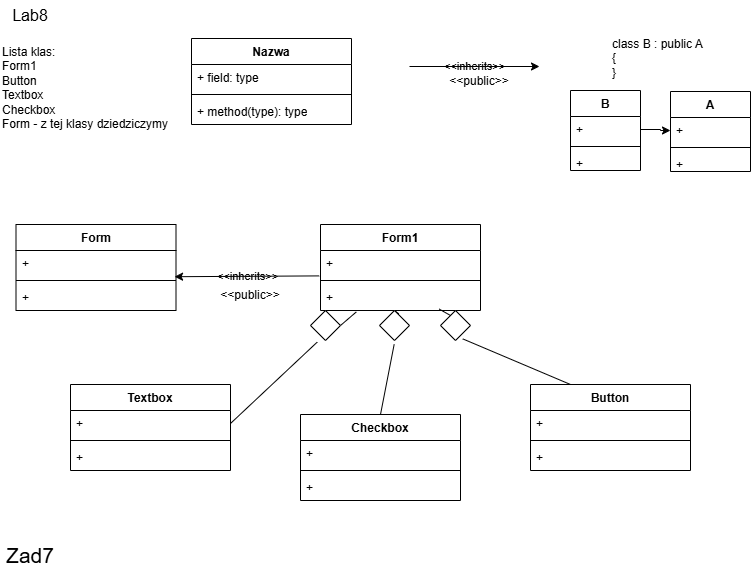

The diagram above was exported from draw.io. Its source (the exported page's mxGraphModel, read from the mxfile embedded in the PNG):
<mxGraphModel dx="985" dy="576" grid="1" gridSize="10" guides="1" tooltips="1" connect="1" arrows="1" fold="1" page="1" pageScale="1" pageWidth="827" pageHeight="1169" math="0" shadow="0" adaptiveColors="simple">
  <root>
    <mxCell id="0" />
    <mxCell id="1" parent="0" />
    <mxCell id="HnVZNHx7njCfPHqv4TTm-1" parent="1" style="text;html=1;whiteSpace=wrap;strokeColor=none;fillColor=none;align=center;verticalAlign=middle;rounded=0;fontSize=16;labelBackgroundColor=none;" value="Lab8" vertex="1">
      <mxGeometry height="30" width="60" x="20" y="10" as="geometry" />
    </mxCell>
    <mxCell id="HnVZNHx7njCfPHqv4TTm-2" parent="1" style="text;html=1;whiteSpace=wrap;strokeColor=none;fillColor=none;align=left;verticalAlign=top;rounded=0;labelBackgroundColor=none;" value="Lista klas:&lt;div&gt;Form1&lt;div&gt;Button&lt;/div&gt;&lt;/div&gt;&lt;div&gt;Textbox&lt;/div&gt;&lt;div&gt;Checkbox&lt;/div&gt;&lt;div&gt;Form - z tej klasy dziedziczymy&lt;/div&gt;&lt;div&gt;&lt;br&gt;&lt;/div&gt;" vertex="1">
      <mxGeometry height="100" width="191" x="20" y="48" as="geometry" />
    </mxCell>
    <mxCell id="HnVZNHx7njCfPHqv4TTm-3" parent="1" style="swimlane;fontStyle=1;align=center;verticalAlign=top;childLayout=stackLayout;horizontal=1;startSize=26;horizontalStack=0;resizeParent=1;resizeParentMax=0;resizeLast=0;collapsible=1;marginBottom=0;whiteSpace=wrap;html=1;labelBackgroundColor=none;" value="Nazwa" vertex="1">
      <mxGeometry height="86" width="160" x="211" y="48" as="geometry" />
    </mxCell>
    <mxCell id="HnVZNHx7njCfPHqv4TTm-4" parent="HnVZNHx7njCfPHqv4TTm-3" style="text;strokeColor=none;fillColor=none;align=left;verticalAlign=top;spacingLeft=4;spacingRight=4;overflow=hidden;rotatable=0;points=[[0,0.5],[1,0.5]];portConstraint=eastwest;whiteSpace=wrap;html=1;labelBackgroundColor=none;" value="+ field: type" vertex="1">
      <mxGeometry height="26" width="160" y="26" as="geometry" />
    </mxCell>
    <mxCell id="HnVZNHx7njCfPHqv4TTm-5" parent="HnVZNHx7njCfPHqv4TTm-3" style="line;strokeWidth=1;fillColor=none;align=left;verticalAlign=middle;spacingTop=-1;spacingLeft=3;spacingRight=3;rotatable=0;labelPosition=right;points=[];portConstraint=eastwest;labelBackgroundColor=none;" value="" vertex="1">
      <mxGeometry height="8" width="160" y="52" as="geometry" />
    </mxCell>
    <mxCell id="HnVZNHx7njCfPHqv4TTm-6" parent="HnVZNHx7njCfPHqv4TTm-3" style="text;strokeColor=none;fillColor=none;align=left;verticalAlign=top;spacingLeft=4;spacingRight=4;overflow=hidden;rotatable=0;points=[[0,0.5],[1,0.5]];portConstraint=eastwest;whiteSpace=wrap;html=1;labelBackgroundColor=none;" value="+ method(type): type" vertex="1">
      <mxGeometry height="26" width="160" y="60" as="geometry" />
    </mxCell>
    <mxCell id="HnVZNHx7njCfPHqv4TTm-7" parent="1" style="swimlane;fontStyle=1;align=center;verticalAlign=top;childLayout=stackLayout;horizontal=1;startSize=26;horizontalStack=0;resizeParent=1;resizeParentMax=0;resizeLast=0;collapsible=1;marginBottom=0;whiteSpace=wrap;html=1;labelBackgroundColor=none;" value="Form" vertex="1">
      <mxGeometry height="86" width="160" x="35.5" y="234" as="geometry" />
    </mxCell>
    <mxCell id="HnVZNHx7njCfPHqv4TTm-8" parent="HnVZNHx7njCfPHqv4TTm-7" style="text;strokeColor=none;fillColor=none;align=left;verticalAlign=top;spacingLeft=4;spacingRight=4;overflow=hidden;rotatable=0;points=[[0,0.5],[1,0.5]];portConstraint=eastwest;whiteSpace=wrap;html=1;labelBackgroundColor=none;" value="+&amp;nbsp;" vertex="1">
      <mxGeometry height="26" width="160" y="26" as="geometry" />
    </mxCell>
    <mxCell id="HnVZNHx7njCfPHqv4TTm-9" parent="HnVZNHx7njCfPHqv4TTm-7" style="line;strokeWidth=1;fillColor=none;align=left;verticalAlign=middle;spacingTop=-1;spacingLeft=3;spacingRight=3;rotatable=0;labelPosition=right;points=[];portConstraint=eastwest;labelBackgroundColor=none;" value="" vertex="1">
      <mxGeometry height="8" width="160" y="52" as="geometry" />
    </mxCell>
    <mxCell id="HnVZNHx7njCfPHqv4TTm-10" parent="HnVZNHx7njCfPHqv4TTm-7" style="text;strokeColor=none;fillColor=none;align=left;verticalAlign=top;spacingLeft=4;spacingRight=4;overflow=hidden;rotatable=0;points=[[0,0.5],[1,0.5]];portConstraint=eastwest;whiteSpace=wrap;html=1;labelBackgroundColor=none;" value="+&amp;nbsp;" vertex="1">
      <mxGeometry height="26" width="160" y="60" as="geometry" />
    </mxCell>
    <mxCell id="HnVZNHx7njCfPHqv4TTm-11" parent="1" style="swimlane;fontStyle=1;align=center;verticalAlign=top;childLayout=stackLayout;horizontal=1;startSize=26;horizontalStack=0;resizeParent=1;resizeParentMax=0;resizeLast=0;collapsible=1;marginBottom=0;whiteSpace=wrap;html=1;labelBackgroundColor=none;" value="Form1" vertex="1">
      <mxGeometry height="86" width="160" x="340" y="234" as="geometry" />
    </mxCell>
    <mxCell id="HnVZNHx7njCfPHqv4TTm-12" parent="HnVZNHx7njCfPHqv4TTm-11" style="text;strokeColor=none;fillColor=none;align=left;verticalAlign=top;spacingLeft=4;spacingRight=4;overflow=hidden;rotatable=0;points=[[0,0.5],[1,0.5]];portConstraint=eastwest;whiteSpace=wrap;html=1;labelBackgroundColor=none;" value="+&amp;nbsp;" vertex="1">
      <mxGeometry height="26" width="160" y="26" as="geometry" />
    </mxCell>
    <mxCell id="HnVZNHx7njCfPHqv4TTm-13" parent="HnVZNHx7njCfPHqv4TTm-11" style="line;strokeWidth=1;fillColor=none;align=left;verticalAlign=middle;spacingTop=-1;spacingLeft=3;spacingRight=3;rotatable=0;labelPosition=right;points=[];portConstraint=eastwest;labelBackgroundColor=none;" value="" vertex="1">
      <mxGeometry height="8" width="160" y="52" as="geometry" />
    </mxCell>
    <mxCell id="HnVZNHx7njCfPHqv4TTm-14" parent="HnVZNHx7njCfPHqv4TTm-11" style="text;strokeColor=none;fillColor=none;align=left;verticalAlign=top;spacingLeft=4;spacingRight=4;overflow=hidden;rotatable=0;points=[[0,0.5],[1,0.5]];portConstraint=eastwest;whiteSpace=wrap;html=1;labelBackgroundColor=none;" value="+&amp;nbsp;" vertex="1">
      <mxGeometry height="26" width="160" y="60" as="geometry" />
    </mxCell>
    <mxCell id="HnVZNHx7njCfPHqv4TTm-15" edge="1" parent="1" style="endArrow=classic;html=1;rounded=0;labelBackgroundColor=none;fontColor=default;" value="&amp;lt;&amp;lt;inherits&amp;gt;&amp;gt;">
      <mxGeometry height="50" relative="1" width="50" as="geometry">
        <Array as="points">
          <mxPoint x="499" y="76" />
        </Array>
        <mxPoint x="429" y="76" as="sourcePoint" />
        <mxPoint x="559" y="76" as="targetPoint" />
      </mxGeometry>
    </mxCell>
    <mxCell id="HnVZNHx7njCfPHqv4TTm-16" parent="1" style="text;html=1;whiteSpace=wrap;strokeColor=none;fillColor=none;align=center;verticalAlign=middle;rounded=0;labelBackgroundColor=none;" value="&amp;lt;&amp;lt;public&amp;gt;&amp;gt;" vertex="1">
      <mxGeometry height="30" width="60" x="469" y="76" as="geometry" />
    </mxCell>
    <mxCell id="HnVZNHx7njCfPHqv4TTm-17" parent="1" style="text;html=1;whiteSpace=wrap;strokeColor=none;fillColor=none;align=left;verticalAlign=top;rounded=0;labelBackgroundColor=none;" value="class B : public A&lt;div&gt;{&lt;/div&gt;&lt;div&gt;}&lt;/div&gt;" vertex="1">
      <mxGeometry height="40" width="130" x="630" y="40" as="geometry" />
    </mxCell>
    <mxCell id="HnVZNHx7njCfPHqv4TTm-18" parent="1" style="swimlane;fontStyle=1;align=center;verticalAlign=top;childLayout=stackLayout;horizontal=1;startSize=26;horizontalStack=0;resizeParent=1;resizeParentMax=0;resizeLast=0;collapsible=1;marginBottom=0;whiteSpace=wrap;html=1;labelBackgroundColor=none;" value="A" vertex="1">
      <mxGeometry height="80" width="80" x="690" y="101" as="geometry" />
    </mxCell>
    <mxCell id="HnVZNHx7njCfPHqv4TTm-19" parent="HnVZNHx7njCfPHqv4TTm-18" style="text;strokeColor=none;fillColor=none;align=left;verticalAlign=top;spacingLeft=4;spacingRight=4;overflow=hidden;rotatable=0;points=[[0,0.5],[1,0.5]];portConstraint=eastwest;whiteSpace=wrap;html=1;labelBackgroundColor=none;" value="+" vertex="1">
      <mxGeometry height="26" width="80" y="26" as="geometry" />
    </mxCell>
    <mxCell id="HnVZNHx7njCfPHqv4TTm-20" parent="HnVZNHx7njCfPHqv4TTm-18" style="line;strokeWidth=1;fillColor=none;align=left;verticalAlign=middle;spacingTop=-1;spacingLeft=3;spacingRight=3;rotatable=0;labelPosition=right;points=[];portConstraint=eastwest;labelBackgroundColor=none;" value="" vertex="1">
      <mxGeometry height="8" width="80" y="52" as="geometry" />
    </mxCell>
    <mxCell id="HnVZNHx7njCfPHqv4TTm-21" parent="HnVZNHx7njCfPHqv4TTm-18" style="text;strokeColor=none;fillColor=none;align=left;verticalAlign=top;spacingLeft=4;spacingRight=4;overflow=hidden;rotatable=0;points=[[0,0.5],[1,0.5]];portConstraint=eastwest;whiteSpace=wrap;html=1;labelBackgroundColor=none;" value="+" vertex="1">
      <mxGeometry height="20" width="80" y="60" as="geometry" />
    </mxCell>
    <mxCell id="HnVZNHx7njCfPHqv4TTm-22" parent="1" style="swimlane;fontStyle=1;align=center;verticalAlign=top;childLayout=stackLayout;horizontal=1;startSize=26;horizontalStack=0;resizeParent=1;resizeParentMax=0;resizeLast=0;collapsible=1;marginBottom=0;whiteSpace=wrap;html=1;labelBackgroundColor=none;" value="B" vertex="1">
      <mxGeometry height="80" width="70" x="590" y="100" as="geometry" />
    </mxCell>
    <mxCell id="HnVZNHx7njCfPHqv4TTm-23" parent="HnVZNHx7njCfPHqv4TTm-22" style="text;strokeColor=none;fillColor=none;align=left;verticalAlign=top;spacingLeft=4;spacingRight=4;overflow=hidden;rotatable=0;points=[[0,0.5],[1,0.5]];portConstraint=eastwest;whiteSpace=wrap;html=1;labelBackgroundColor=none;" value="+" vertex="1">
      <mxGeometry height="26" width="70" y="26" as="geometry" />
    </mxCell>
    <mxCell id="HnVZNHx7njCfPHqv4TTm-24" parent="HnVZNHx7njCfPHqv4TTm-22" style="line;strokeWidth=1;fillColor=none;align=left;verticalAlign=middle;spacingTop=-1;spacingLeft=3;spacingRight=3;rotatable=0;labelPosition=right;points=[];portConstraint=eastwest;labelBackgroundColor=none;" value="" vertex="1">
      <mxGeometry height="8" width="70" y="52" as="geometry" />
    </mxCell>
    <mxCell id="HnVZNHx7njCfPHqv4TTm-25" parent="HnVZNHx7njCfPHqv4TTm-22" style="text;strokeColor=none;fillColor=none;align=left;verticalAlign=top;spacingLeft=4;spacingRight=4;overflow=hidden;rotatable=0;points=[[0,0.5],[1,0.5]];portConstraint=eastwest;whiteSpace=wrap;html=1;labelBackgroundColor=none;" value="+" vertex="1">
      <mxGeometry height="20" width="70" y="60" as="geometry" />
    </mxCell>
    <mxCell id="HnVZNHx7njCfPHqv4TTm-26" edge="1" parent="1" source="HnVZNHx7njCfPHqv4TTm-12" style="endArrow=classic;html=1;rounded=0;exitX=-0.008;exitY=0.977;exitDx=0;exitDy=0;exitPerimeter=0;entryX=0.991;entryY=1.008;entryDx=0;entryDy=0;entryPerimeter=0;labelBackgroundColor=none;fontColor=default;" target="HnVZNHx7njCfPHqv4TTm-8" value="&amp;lt;&amp;lt;inherits&amp;gt;&amp;gt;">
      <mxGeometry height="50" relative="1" width="50" as="geometry">
        <mxPoint x="480" y="354" as="sourcePoint" />
        <mxPoint x="420" y="354" as="targetPoint" />
      </mxGeometry>
    </mxCell>
    <mxCell id="HnVZNHx7njCfPHqv4TTm-29" edge="1" parent="1" source="HnVZNHx7njCfPHqv4TTm-23" style="edgeStyle=orthogonalEdgeStyle;rounded=0;orthogonalLoop=1;jettySize=auto;html=1;entryX=0;entryY=0.5;entryDx=0;entryDy=0;labelBackgroundColor=none;fontColor=default;" target="HnVZNHx7njCfPHqv4TTm-19">
      <mxGeometry relative="1" as="geometry" />
    </mxCell>
    <mxCell id="HnVZNHx7njCfPHqv4TTm-30" parent="1" style="text;html=1;whiteSpace=wrap;strokeColor=none;fillColor=none;align=center;verticalAlign=middle;rounded=0;labelBackgroundColor=none;" value="&amp;lt;&amp;lt;public&amp;gt;&amp;gt;" vertex="1">
      <mxGeometry height="30" width="60" x="240" y="290" as="geometry" />
    </mxCell>
    <mxCell id="HnVZNHx7njCfPHqv4TTm-31" parent="1" style="swimlane;fontStyle=1;align=center;verticalAlign=top;childLayout=stackLayout;horizontal=1;startSize=26;horizontalStack=0;resizeParent=1;resizeParentMax=0;resizeLast=0;collapsible=1;marginBottom=0;whiteSpace=wrap;html=1;labelBackgroundColor=none;" value="Textbox" vertex="1">
      <mxGeometry height="86" width="160" x="90" y="394" as="geometry" />
    </mxCell>
    <mxCell id="HnVZNHx7njCfPHqv4TTm-32" parent="HnVZNHx7njCfPHqv4TTm-31" style="text;strokeColor=none;fillColor=none;align=left;verticalAlign=top;spacingLeft=4;spacingRight=4;overflow=hidden;rotatable=0;points=[[0,0.5],[1,0.5]];portConstraint=eastwest;whiteSpace=wrap;html=1;labelBackgroundColor=none;" value="+&amp;nbsp;" vertex="1">
      <mxGeometry height="26" width="160" y="26" as="geometry" />
    </mxCell>
    <mxCell id="HnVZNHx7njCfPHqv4TTm-33" parent="HnVZNHx7njCfPHqv4TTm-31" style="line;strokeWidth=1;fillColor=none;align=left;verticalAlign=middle;spacingTop=-1;spacingLeft=3;spacingRight=3;rotatable=0;labelPosition=right;points=[];portConstraint=eastwest;labelBackgroundColor=none;" value="" vertex="1">
      <mxGeometry height="8" width="160" y="52" as="geometry" />
    </mxCell>
    <mxCell id="HnVZNHx7njCfPHqv4TTm-34" parent="HnVZNHx7njCfPHqv4TTm-31" style="text;strokeColor=none;fillColor=none;align=left;verticalAlign=top;spacingLeft=4;spacingRight=4;overflow=hidden;rotatable=0;points=[[0,0.5],[1,0.5]];portConstraint=eastwest;whiteSpace=wrap;html=1;labelBackgroundColor=none;" value="+&amp;nbsp;" vertex="1">
      <mxGeometry height="26" width="160" y="60" as="geometry" />
    </mxCell>
    <mxCell id="HnVZNHx7njCfPHqv4TTm-35" parent="1" style="swimlane;fontStyle=1;align=center;verticalAlign=top;childLayout=stackLayout;horizontal=1;startSize=26;horizontalStack=0;resizeParent=1;resizeParentMax=0;resizeLast=0;collapsible=1;marginBottom=0;whiteSpace=wrap;html=1;labelBackgroundColor=none;" value="Checkbox" vertex="1">
      <mxGeometry height="86" width="160" x="320" y="424" as="geometry" />
    </mxCell>
    <mxCell id="HnVZNHx7njCfPHqv4TTm-36" parent="HnVZNHx7njCfPHqv4TTm-35" style="text;strokeColor=none;fillColor=none;align=left;verticalAlign=top;spacingLeft=4;spacingRight=4;overflow=hidden;rotatable=0;points=[[0,0.5],[1,0.5]];portConstraint=eastwest;whiteSpace=wrap;html=1;labelBackgroundColor=none;" value="+&amp;nbsp;" vertex="1">
      <mxGeometry height="26" width="160" y="26" as="geometry" />
    </mxCell>
    <mxCell id="HnVZNHx7njCfPHqv4TTm-37" parent="HnVZNHx7njCfPHqv4TTm-35" style="line;strokeWidth=1;fillColor=none;align=left;verticalAlign=middle;spacingTop=-1;spacingLeft=3;spacingRight=3;rotatable=0;labelPosition=right;points=[];portConstraint=eastwest;labelBackgroundColor=none;" value="" vertex="1">
      <mxGeometry height="8" width="160" y="52" as="geometry" />
    </mxCell>
    <mxCell id="HnVZNHx7njCfPHqv4TTm-38" parent="HnVZNHx7njCfPHqv4TTm-35" style="text;strokeColor=none;fillColor=none;align=left;verticalAlign=top;spacingLeft=4;spacingRight=4;overflow=hidden;rotatable=0;points=[[0,0.5],[1,0.5]];portConstraint=eastwest;whiteSpace=wrap;html=1;labelBackgroundColor=none;" value="+&amp;nbsp;" vertex="1">
      <mxGeometry height="26" width="160" y="60" as="geometry" />
    </mxCell>
    <mxCell id="HnVZNHx7njCfPHqv4TTm-39" parent="1" style="swimlane;fontStyle=1;align=center;verticalAlign=top;childLayout=stackLayout;horizontal=1;startSize=26;horizontalStack=0;resizeParent=1;resizeParentMax=0;resizeLast=0;collapsible=1;marginBottom=0;whiteSpace=wrap;html=1;labelBackgroundColor=none;" value="Button" vertex="1">
      <mxGeometry height="86" width="160" x="550" y="394" as="geometry" />
    </mxCell>
    <mxCell id="HnVZNHx7njCfPHqv4TTm-40" parent="HnVZNHx7njCfPHqv4TTm-39" style="text;strokeColor=none;fillColor=none;align=left;verticalAlign=top;spacingLeft=4;spacingRight=4;overflow=hidden;rotatable=0;points=[[0,0.5],[1,0.5]];portConstraint=eastwest;whiteSpace=wrap;html=1;labelBackgroundColor=none;" value="+&amp;nbsp;" vertex="1">
      <mxGeometry height="26" width="160" y="26" as="geometry" />
    </mxCell>
    <mxCell id="HnVZNHx7njCfPHqv4TTm-41" parent="HnVZNHx7njCfPHqv4TTm-39" style="line;strokeWidth=1;fillColor=none;align=left;verticalAlign=middle;spacingTop=-1;spacingLeft=3;spacingRight=3;rotatable=0;labelPosition=right;points=[];portConstraint=eastwest;labelBackgroundColor=none;" value="" vertex="1">
      <mxGeometry height="8" width="160" y="52" as="geometry" />
    </mxCell>
    <mxCell id="HnVZNHx7njCfPHqv4TTm-42" parent="HnVZNHx7njCfPHqv4TTm-39" style="text;strokeColor=none;fillColor=none;align=left;verticalAlign=top;spacingLeft=4;spacingRight=4;overflow=hidden;rotatable=0;points=[[0,0.5],[1,0.5]];portConstraint=eastwest;whiteSpace=wrap;html=1;labelBackgroundColor=none;" value="+&amp;nbsp;" vertex="1">
      <mxGeometry height="26" width="160" y="60" as="geometry" />
    </mxCell>
    <mxCell id="HnVZNHx7njCfPHqv4TTm-43" edge="1" parent="1" source="HnVZNHx7njCfPHqv4TTm-55" style="endArrow=none;html=1;rounded=0;entryX=1;entryY=0.5;entryDx=0;entryDy=0;exitX=0.224;exitY=1.054;exitDx=0;exitDy=0;exitPerimeter=0;labelBackgroundColor=none;fontColor=default;" target="HnVZNHx7njCfPHqv4TTm-32" value="">
      <mxGeometry height="50" relative="1" width="50" as="geometry">
        <mxPoint x="280" y="374" as="sourcePoint" />
        <mxPoint x="290" y="534" as="targetPoint" />
      </mxGeometry>
    </mxCell>
    <mxCell id="HnVZNHx7njCfPHqv4TTm-44" edge="1" parent="1" source="HnVZNHx7njCfPHqv4TTm-48" style="endArrow=none;html=1;rounded=0;exitX=0.25;exitY=0;exitDx=0;exitDy=0;entryX=0.742;entryY=0.946;entryDx=0;entryDy=0;entryPerimeter=0;labelBackgroundColor=none;fontColor=default;" target="HnVZNHx7njCfPHqv4TTm-14" value="">
      <mxGeometry height="50" relative="1" width="50" as="geometry">
        <mxPoint x="490" y="404" as="sourcePoint" />
        <mxPoint x="540" y="354" as="targetPoint" />
      </mxGeometry>
    </mxCell>
    <mxCell id="HnVZNHx7njCfPHqv4TTm-45" edge="1" parent="1" source="HnVZNHx7njCfPHqv4TTm-49" style="endArrow=none;html=1;rounded=0;exitX=0.5;exitY=0;exitDx=0;exitDy=0;entryX=0.489;entryY=1.127;entryDx=0;entryDy=0;entryPerimeter=0;labelBackgroundColor=none;fontColor=default;" target="HnVZNHx7njCfPHqv4TTm-14" value="">
      <mxGeometry height="50" relative="1" width="50" as="geometry">
        <mxPoint x="400" y="404" as="sourcePoint" />
        <mxPoint x="450" y="354" as="targetPoint" />
      </mxGeometry>
    </mxCell>
    <mxCell id="HnVZNHx7njCfPHqv4TTm-47" edge="1" parent="1" source="HnVZNHx7njCfPHqv4TTm-39" style="endArrow=none;html=1;rounded=0;exitX=0.25;exitY=0;exitDx=0;exitDy=0;entryX=0.742;entryY=0.946;entryDx=0;entryDy=0;entryPerimeter=0;labelBackgroundColor=none;fontColor=default;" target="HnVZNHx7njCfPHqv4TTm-48" value="">
      <mxGeometry height="50" relative="1" width="50" as="geometry">
        <mxPoint x="590" y="394" as="sourcePoint" />
        <mxPoint x="459" y="319" as="targetPoint" />
      </mxGeometry>
    </mxCell>
    <mxCell id="HnVZNHx7njCfPHqv4TTm-48" parent="1" style="rhombus;whiteSpace=wrap;html=1;labelBackgroundColor=none;" value="" vertex="1">
      <mxGeometry height="30" width="30" x="460" y="320" as="geometry" />
    </mxCell>
    <mxCell id="HnVZNHx7njCfPHqv4TTm-50" edge="1" parent="1" source="HnVZNHx7njCfPHqv4TTm-35" style="endArrow=none;html=1;rounded=0;exitX=0.5;exitY=0;exitDx=0;exitDy=0;entryX=0.489;entryY=1.127;entryDx=0;entryDy=0;entryPerimeter=0;labelBackgroundColor=none;fontColor=default;" target="HnVZNHx7njCfPHqv4TTm-49" value="">
      <mxGeometry height="50" relative="1" width="50" as="geometry">
        <mxPoint x="400" y="424" as="sourcePoint" />
        <mxPoint x="418" y="323" as="targetPoint" />
      </mxGeometry>
    </mxCell>
    <mxCell id="HnVZNHx7njCfPHqv4TTm-49" parent="1" style="rhombus;whiteSpace=wrap;html=1;labelBackgroundColor=none;" value="" vertex="1">
      <mxGeometry height="30" width="30" x="399" y="320" as="geometry" />
    </mxCell>
    <mxCell id="HnVZNHx7njCfPHqv4TTm-56" edge="1" parent="1" source="HnVZNHx7njCfPHqv4TTm-14" style="endArrow=none;html=1;rounded=0;entryX=1;entryY=0.5;entryDx=0;entryDy=0;exitX=0.224;exitY=1.054;exitDx=0;exitDy=0;exitPerimeter=0;labelBackgroundColor=none;fontColor=default;" target="HnVZNHx7njCfPHqv4TTm-55" value="">
      <mxGeometry height="50" relative="1" width="50" as="geometry">
        <mxPoint x="376" y="321" as="sourcePoint" />
        <mxPoint x="250" y="433" as="targetPoint" />
      </mxGeometry>
    </mxCell>
    <mxCell id="HnVZNHx7njCfPHqv4TTm-55" parent="1" style="rhombus;whiteSpace=wrap;html=1;labelBackgroundColor=none;" value="" vertex="1">
      <mxGeometry height="30" width="30" x="330" y="320" as="geometry" />
    </mxCell>
    <mxCell id="HnVZNHx7njCfPHqv4TTm-58" parent="1" style="text;html=1;whiteSpace=wrap;strokeColor=none;fillColor=none;align=center;verticalAlign=middle;rounded=0;fontSize=21;labelBackgroundColor=none;" value="Zad7" vertex="1">
      <mxGeometry height="30" width="60" x="20" y="550" as="geometry" />
    </mxCell>
  </root>
</mxGraphModel>